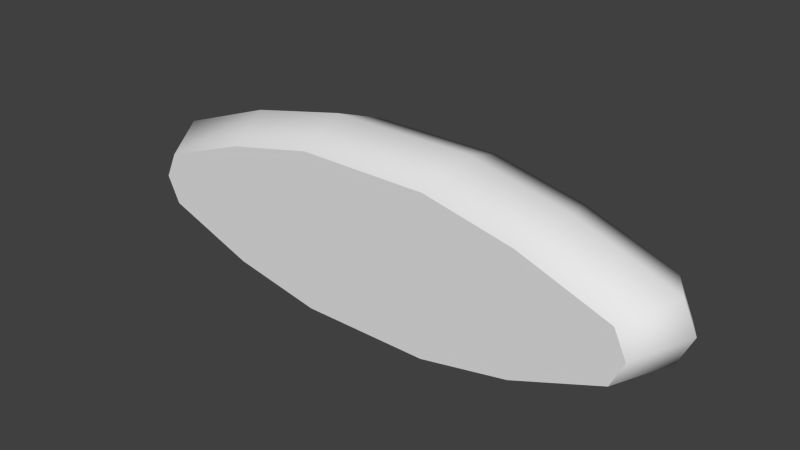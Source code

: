 # Source: broken_clock.blend  (saved by Blender 2.76.0; exported with 4.5.12 LTS)
import bpy
from mathutils import Matrix  # noqa: F401  (used for matrix-valued properties, if any)

bpy.ops.wm.read_factory_settings(use_empty=True)
scene = bpy.context.scene
scene.name = 'Scene'

# ---- collections
col_collection_1 = bpy.data.collections.new('Collection 1'); scene.collection.children.link(col_collection_1)

# ---- world
world_world = bpy.data.worlds.new('World'); scene.world = world_world
world_world.color = (0.05088, 0.05088, 0.05088)
world_world.use_sun_shadow = False
world_world.sun_shadow_jitter_overblur = 0.0
world_world.cycles.sampling_method = 'MANUAL'
world_world.cycles.sample_map_resolution = 256

# ---- meshes
me_cube_001 = bpy.data.meshes.new('Cube.001')
me_cube_001.from_pydata([(0.07933, 0.06186, 0.0), (0.07933, -0.06186, 0.0), (-0.07933, -0.06186, 0.0), (-0.07933, 0.06186, 0.0), (0.07933, 0.06186, 0.1929), (0.07933, -0.06186, 0.1929), (-0.07933, -0.06186, 0.1929), (-0.07933, 0.06186, 0.1929), (0.2984, 0.06186, 0.06429), (0.2984, 0.06186, 0.1286), (0.2984, -0.06186, 0.1286), (0.2984, -0.06186, 0.06429), (-0.2984, -0.06186, 0.1286), (-0.2984, -0.06186, 0.06429), (-0.2984, 0.06186, 0.1286), (-0.2984, 0.06186, 0.06429), (0.1888, 0.06186, 0.169), (0.1888, -0.06186, 0.169), (-0.1888, -0.06186, 0.169), (-0.1888, 0.06186, 0.169), (0.1888, -0.06186, 0.02221), (-0.1888, -0.06186, 0.02221), (-0.1888, 0.06186, 0.02221), (0.1888, 0.06186, 0.02221), (0.3135, 0.06186, 0.09643), (0.3135, -0.06186, 0.09643), (-0.3135, -0.06186, 0.09643), (-0.3135, 0.06186, 0.09643), (0.08851, -7.738e-09, 0.2152), (0.08851, -7.738e-09, 0.0), (-0.08851, 7.738e-09, 0.2152), (-0.08851, 7.738e-09, 0.0), (0.3329, -2.91e-08, 0.1435), (0.3329, -2.91e-08, 0.07173), (-0.3329, 2.91e-08, 0.1435), (-0.3329, 2.91e-08, 0.07173), (0.2107, -1.842e-08, 0.1886), (-0.2107, 1.842e-08, 0.1886), (0.2107, -1.842e-08, 0.02478), (-0.2107, 1.842e-08, 0.02478), (0.3498, -3.058e-08, 0.1076), (-0.3498, 3.058e-08, 0.1076)], [], [(20, 1, 29), (26, 13, 12), (22, 3, 31), (11, 5, 13), (1, 2, 31), (6, 5, 28), (36, 17, 10), (25, 11, 33), (21, 2, 20), (18, 12, 13), (37, 19, 14), (27, 15, 35), (38, 20, 29), (39, 22, 31), (28, 5, 17), (11, 17, 5), (30, 7, 19), (10, 17, 11), (11, 20, 38), (18, 13, 6), (15, 22, 39), (11, 25, 10), (32, 10, 25), (5, 6, 13), (34, 14, 27), (29, 1, 31), (23, 38, 29), (21, 39, 31), (29, 31, 3), (30, 28, 4), (36, 32, 9), (24, 40, 33), (37, 34, 12), (26, 41, 35), (28, 36, 16), (30, 37, 18), (8, 33, 38), (13, 35, 39), (32, 40, 24), (34, 41, 26), (23, 0, 16), (30, 6, 28), (32, 36, 10), (40, 25, 33), (20, 11, 13), (13, 21, 20), (2, 1, 20), (34, 37, 14), (41, 27, 35), (36, 28, 17), (37, 30, 19), (33, 11, 38), (35, 15, 39), (40, 32, 25), (41, 34, 27), (0, 23, 29), (2, 21, 31), (0, 29, 3), (7, 30, 4), (16, 36, 9), (8, 24, 33), (18, 37, 12), (13, 26, 35), (4, 28, 16), (6, 30, 18), (23, 8, 38), (21, 13, 39), (9, 32, 24), (12, 34, 26), (19, 7, 3), (4, 16, 0), (9, 24, 8), (8, 16, 9), (0, 3, 7), (22, 15, 19), (27, 14, 15), (7, 4, 0), (8, 23, 16), (3, 22, 19), (14, 19, 15)])
me_cube_001.polygons.foreach_set('use_smooth', [1, 0, 1, 0, 1, 1, 1, 1, 0, 0, 1, 1, 1, 1, 1, 0, 1, 0, 1, 0, 1, 0, 1, 0, 1, 1, 1, 1, 1, 1, 1, 1, 1, 1, 1, 1, 1, 1, 1, 1, 0, 1, 1, 1, 0, 0, 0, 1, 1, 1, 1, 1, 1, 1, 1, 1, 1, 1, 1, 1, 1, 1, 1, 1, 1, 1, 1, 1, 1, 0, 0, 1, 0, 0, 0, 1, 0, 0, 0, 0])
_uv = me_cube_001.uv_layers.new(name='UVMap')
_uv.uv.foreach_set('vector', [0.272, 0.1458, 0.4057, 0.1201, 0.3945, 0.1201, 0.926, 0.2344, 0.9055, 0.1784, 0.9055, 0.2609, 0.7653, 0.1628, 0.6156, 0.1351, 0.6281, 0.1351, 0.09941, 0.1784, 0.3953, 0.3433, 0.9055, 0.1784, 0.4057, 0.1201, 0.5993, 0.1201, 0.6105, 0.1201, 0.5749, 0.3279, 0.43, 0.3279, 0.4216, 0.3473, 0.3099, 0.3242, 0.3299, 0.3072, 0.2299, 0.2722, 0.07893, 0.2196, 0.09941, 0.1784, 0.05275, 0.1879, 0.7576, 0.1441, 0.6096, 0.1156, 0.2474, 0.1441, 0.7576, 0.3127, 0.9055, 0.2609, 0.9055, 0.1784, 0.653, 0.3354, 0.6348, 0.3206, 0.7259, 0.29, 0.7503, 0.1992, 0.7377, 0.1749, 0.7664, 0.1805, 0.2454, 0.1488, 0.272, 0.1458, 0.3945, 0.1201, 0.7951, 0.166, 0.7653, 0.1628, 0.6281, 0.1351, 0.4216, 0.3473, 0.43, 0.3279, 0.3299, 0.3072, 0.09941, 0.1784, 0.2474, 0.3127, 0.3953, 0.3433, 0.5513, 0.3555, 0.5437, 0.3386, 0.6348, 0.3206, 0.09941, 0.2609, 0.2474, 0.3127, 0.09941, 0.1784, 0.1384, 0.1946, 0.272, 0.1458, 0.2454, 0.1488, 0.7576, 0.3127, 0.9055, 0.1784, 0.6096, 0.3433, 0.915, 0.2151, 0.7653, 0.1628, 0.7951, 0.166, 0.09941, 0.1784, 0.07893, 0.2344, 0.09941, 0.2609, 0.1983, 0.2851, 0.2299, 0.2722, 0.216, 0.2443, 0.3953, 0.3433, 0.6096, 0.3433, 0.9055, 0.1784, 0.7547, 0.3012, 0.7259, 0.29, 0.7385, 0.2656, 0.3945, 0.1201, 0.4057, 0.1201, 0.6105, 0.1201, 0.249, 0.1628, 0.2191, 0.166, 0.3862, 0.1351, 0.7329, 0.1458, 0.7596, 0.1488, 0.6105, 0.1201, 0.3862, 0.1351, 0.6281, 0.1351, 0.6156, 0.1351, 0.5513, 0.3555, 0.4041, 0.3555, 0.4117, 0.3386, 0.3024, 0.3354, 0.2007, 0.3012, 0.2295, 0.29, 0.2286, 0.1992, 0.1984, 0.2077, 0.2124, 0.1805, 0.695, 0.3242, 0.8066, 0.2851, 0.7751, 0.2722, 0.926, 0.2196, 0.975, 0.2339, 0.9522, 0.1879, 0.4041, 0.3555, 0.3024, 0.3354, 0.3206, 0.3206, 0.5833, 0.3473, 0.695, 0.3242, 0.675, 0.3072, 0.09931, 0.2151, 0.0521, 0.2243, 0.2191, 0.166, 0.8665, 0.1946, 0.9087, 0.2032, 0.7596, 0.1488, 0.2007, 0.3012, 0.1866, 0.2741, 0.2168, 0.2656, 0.8066, 0.2851, 0.8221, 0.254, 0.7889, 0.2443, 0.2123, 0.6741, 0.3845, 0.6423, 0.2123, 0.8841, 0.5833, 0.3473, 0.5749, 0.3279, 0.4216, 0.3473, 0.1983, 0.2851, 0.3099, 0.3242, 0.2299, 0.2722, 0.02989, 0.2339, 0.07893, 0.2196, 0.05275, 0.1879, 0.2474, 0.1441, 0.09941, 0.1981, 0.9055, 0.1981, 0.9055, 0.1981, 0.7576, 0.1441, 0.2474, 0.1441, 0.6096, 0.1156, 0.3953, 0.1156, 0.2474, 0.1441, 0.7547, 0.3012, 0.653, 0.3354, 0.7259, 0.29, 0.7805, 0.2077, 0.7503, 0.1992, 0.7664, 0.1805, 0.3099, 0.3242, 0.4216, 0.3473, 0.3299, 0.3072, 0.653, 0.3354, 0.5513, 0.3555, 0.6348, 0.3206, 0.09625, 0.2032, 0.1384, 0.1946, 0.2454, 0.1488, 0.9622, 0.2243, 0.915, 0.2151, 0.7951, 0.166, 0.1828, 0.254, 0.1983, 0.2851, 0.216, 0.2443, 0.7687, 0.2741, 0.7547, 0.3012, 0.7385, 0.2656, 0.3987, 0.1351, 0.249, 0.1628, 0.3862, 0.1351, 0.5993, 0.1201, 0.7329, 0.1458, 0.6105, 0.1201, 0.3987, 0.1351, 0.3862, 0.1351, 0.6156, 0.1351, 0.5437, 0.3386, 0.5513, 0.3555, 0.4117, 0.3386, 0.3206, 0.3206, 0.3024, 0.3354, 0.2295, 0.29, 0.2412, 0.1749, 0.2286, 0.1992, 0.2124, 0.1805, 0.675, 0.3072, 0.695, 0.3242, 0.7751, 0.2722, 0.9055, 0.1784, 0.926, 0.2196, 0.9522, 0.1879, 0.4117, 0.3386, 0.4041, 0.3555, 0.3206, 0.3206, 0.5749, 0.3279, 0.5833, 0.3473, 0.675, 0.3072, 0.249, 0.1628, 0.09931, 0.2151, 0.2191, 0.166, 0.7329, 0.1458, 0.8665, 0.1946, 0.7596, 0.1488, 0.2295, 0.29, 0.2007, 0.3012, 0.2168, 0.2656, 0.7751, 0.2722, 0.8066, 0.2851, 0.7889, 0.2443, 0.8061, 0.8841, 0.6339, 0.9182, 0.6339, 0.6423, 0.3845, 0.9182, 0.2123, 0.8841, 0.3845, 0.6423, 0.04016, 0.8262, 0.01632, 0.7803, 0.04016, 0.7343, 0.04016, 0.7343, 0.2123, 0.8841, 0.04016, 0.8262, 0.3845, 0.6423, 0.6339, 0.6423, 0.6339, 0.9182, 0.8061, 0.6741, 0.9783, 0.7343, 0.8061, 0.8841, 1.002, 0.7803, 0.9783, 0.8262, 0.9783, 0.7343, 0.6339, 0.9182, 0.3845, 0.9182, 0.3845, 0.6423, 0.04016, 0.7343, 0.2123, 0.6741, 0.2123, 0.8841, 0.6339, 0.6423, 0.8061, 0.6741, 0.8061, 0.8841, 0.9783, 0.8262, 0.8061, 0.8841, 0.9783, 0.7343])
me_cube_001.use_remesh_preserve_volume = False
me_cube_001.use_remesh_preserve_attributes = False
me_cube_001.use_mirror_vertex_groups = False
me_cube_001.update()

# ---- objects
ob_cube = bpy.data.objects.new('Cube', me_cube_001)

# ---- transforms, parenting, visibility, modifiers, constraints
ob_cube.location = (0.0, 0.0, 0.0)
ob_cube.lineart.crease_threshold = 0.0

# ---- collection membership
col_collection_1.objects.link(ob_cube)

# ---- scene / render settings (as saved in the file)
scene.frame_start = 1; scene.frame_end = 1; scene.frame_set(1)
scene.render.engine = 'BLENDER_EEVEE_NEXT'
scene.render.resolution_percentage = 50
scene.render.dither_intensity = 0.0
scene.cycles.use_denoising = False
scene.cycles.samples = 10
scene.cycles.sampling_pattern = 'TABULATED_SOBOL'
scene.cycles.light_sampling_threshold = 0.0
scene.cycles.use_adaptive_sampling = False
scene.cycles.use_light_tree = False
scene.cycles.blur_glossy = 0.0
scene.cycles.pixel_filter_type = 'GAUSSIAN'
scene.cycles.sample_clamp_indirect = 0.0
scene.view_settings.view_transform = 'Standard'
bpy.context.view_layer.update()

# ---- added for rendering (the .blend has no active camera and no usable light): camera, sun
cam_auto = bpy.data.cameras.new('AutoCamera')
cam_auto.lens = 50.0
cam_auto.sensor_width = 36.0
cam_auto.clip_end = 1000.0
ob_auto_camera = bpy.data.objects.new('AutoCamera', cam_auto)
scene.collection.objects.link(ob_auto_camera)
ob_auto_camera.location = (0.686868, -0.824242, 0.657092)
ob_auto_camera.rotation_euler = (1.09748, -7.21219e-08, 0.694738)
scene.camera = ob_auto_camera
light_auto_sun = bpy.data.lights.new('AutoSun', 'SUN')
light_auto_sun.energy = 3.0
light_auto_sun.angle = 0.0523599
ob_auto_sun = bpy.data.objects.new('AutoSun', light_auto_sun)
scene.collection.objects.link(ob_auto_sun)
ob_auto_sun.rotation_euler = (0.872665, 0.174533, 0.523599)
bpy.context.view_layer.update()
